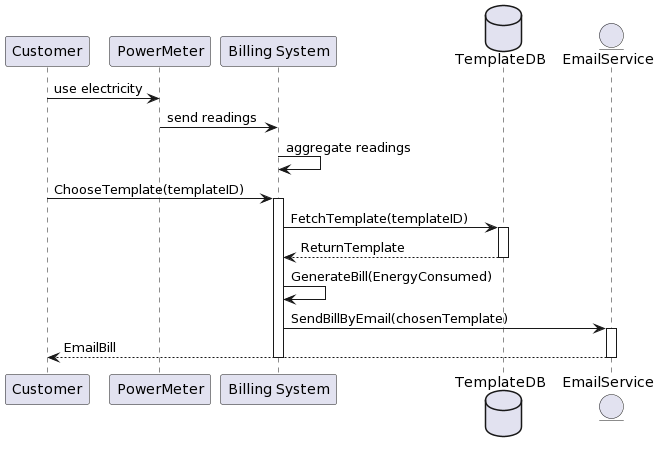

The diagram above was rendered by PlantUML. Its source (embedded in the PNG):
@startuml
participant "Customer" as C
participant PowerMeter as pm
participant "Billing System" as S
database "TemplateDB" as T
entity "EmailService" as E

C -> pm: use electricity
pm -> S: send readings
S -> S: aggregate readings

C -> S: ChooseTemplate(templateID)
activate S
S -> T: FetchTemplate(templateID)
activate T
T --> S: ReturnTemplate
deactivate T

S -> S: GenerateBill(EnergyConsumed)
S -> E: SendBillByEmail(chosenTemplate)
activate E
E --> C: EmailBill
deactivate E

deactivate S
@enduml